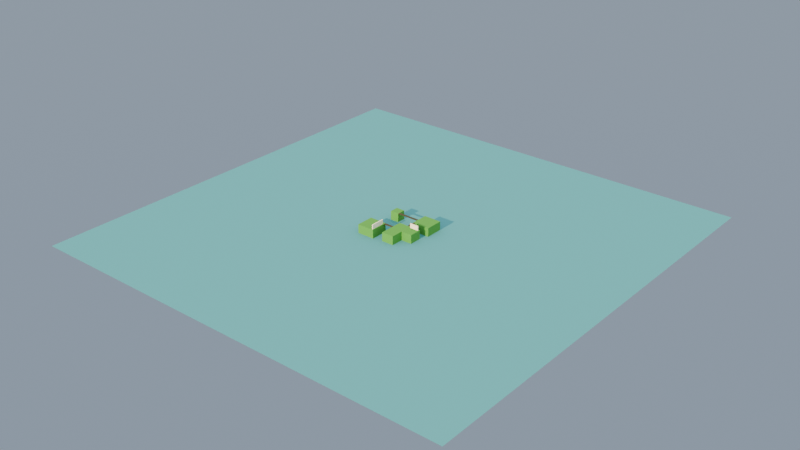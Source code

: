 # Source: map.blend  (saved by Blender 4.0.36; exported with 4.5.12 LTS)
import bpy
from mathutils import Matrix  # noqa: F401  (used for matrix-valued properties, if any)

bpy.ops.wm.read_factory_settings(use_empty=True)
scene = bpy.context.scene
scene.name = 'Scene'

# ---- collections
col_collection = bpy.data.collections.new('Collection'); scene.collection.children.link(col_collection)

# ---- materials (node trees are filled in below, after node groups)
mat_water = bpy.data.materials.new('Water')
mat_water.use_transparent_shadow = False
mat_ground = bpy.data.materials.new('Ground')
mat_ground.use_transparent_shadow = False
mat_material_001 = bpy.data.materials.new('Material.001')
mat_material_001.use_transparent_shadow = False

# ---- material node trees
mat_water.use_nodes = True; mat_water.node_tree.nodes.clear()
_N = mat_water.node_tree.nodes; _L = mat_water.node_tree.links
n0 = _N.new('ShaderNodeBsdfPrincipled'); n0.name = 'Principled BSDF'; n0.location = (10, 300)
n0.inputs[0].default_value = (0.07178, 0.2941, 0.4383, 1.0)
n0.inputs[2].default_value = 0.0
n0.inputs[3].default_value = 1.0
n1 = _N.new('ShaderNodeOutputMaterial'); n1.name = 'Material Output'; n1.location = (300, 300)
_L.new(n0.outputs[0], n1.inputs[0])
n1.is_active_output = True
mat_ground.use_nodes = True; mat_ground.node_tree.nodes.clear()
_N = mat_ground.node_tree.nodes; _L = mat_ground.node_tree.links
n0 = _N.new('ShaderNodeBsdfPrincipled'); n0.name = 'Principled BSDF'; n0.location = (10, 300)
n0.inputs[0].default_value = (0.06113, 0.2767, 0.05125, 1.0)
n0.inputs[2].default_value = 1.0
n0.inputs[3].default_value = 1.45
n1 = _N.new('ShaderNodeOutputMaterial'); n1.name = 'Material Output'; n1.location = (300, 300)
_L.new(n0.outputs[0], n1.inputs[0])
n1.is_active_output = True
mat_material_001.use_nodes = True; mat_material_001.node_tree.nodes.clear()
_N = mat_material_001.node_tree.nodes; _L = mat_material_001.node_tree.links
n0 = _N.new('ShaderNodeBsdfPrincipled'); n0.name = 'Principled BSDF'; n0.location = (10, 300)
n0.inputs[0].default_value = (0.04217, 0.03922, 0.02707, 1.0)
n0.inputs[2].default_value = 1.0
n0.inputs[3].default_value = 1.45
n1 = _N.new('ShaderNodeOutputMaterial'); n1.name = 'Material Output'; n1.location = (300, 300)
_L.new(n0.outputs[0], n1.inputs[0])
n1.is_active_output = True

# ---- world
world_real_sky = bpy.data.worlds.new('Real Sky'); scene.world = world_real_sky
world_real_sky.use_nodes = True; world_real_sky.node_tree.nodes.clear()
_N = world_real_sky.node_tree.nodes; _L = world_real_sky.node_tree.links
n0 = _N.new('NodeFrame'); n0.name = 'Frame.003'; n0.location = (-1050, 650)
n0.label = 'Sun Disk'
n0.width = 560
n1 = _N.new('NodeFrame'); n1.name = 'Frame.002'; n1.location = (-1050, 90)
n1.label = 'Sky'
n1.width = 840
n2 = _N.new('NodeFrame'); n2.name = 'Frame.004'; n2.location = (-470, 330)
n2.label = 'Mist'
n2.width = 570
n3 = _N.new('NodeFrame'); n3.name = 'Frame.001'; n3.location = (-1050, -330)
n3.label = 'Ground'
n3.width = 380
n4 = _N.new('NodeFrame'); n4.name = 'Frame'; n4.location = (-1050, -570)
n4.label = 'Turbidity Disk'
n4.width = 840
n5 = _N.new('ShaderNodeTexCoord'); n5.name = 'Texture Coordinate.001'; n5.location = (-1240, 80)
n6 = _N.new('ShaderNodeMath'); n6.name = 'Math.001'; n6.location = (390, -350)
n6.operation = 'MULTIPLY'
n7 = _N.new('ShaderNodeNormal'); n7.name = 'nor'; n7.location = (30, -350)
n8 = _N.new('ShaderNodeLightPath'); n8.name = 'Light Path'; n8.location = (30, -30)
n9 = _N.new('ShaderNodeMath'); n9.name = 'great'; n9.location = (210, -350)
n9.operation = 'GREATER_THAN'
n9.inputs[1].default_value = 1.0
n10 = _N.new('ShaderNodeMapping'); n10.name = 'albedo'; n10.location = (30, -30)
n10.inputs[1].default_value = (0.0, 0.0, -0.17)
n11 = _N.new('ShaderNodeNormal'); n11.name = 'Normal'; n11.location = (210, -30)
n12 = _N.new('ShaderNodeValToRGB'); n12.name = 'sky'; n12.location = (390, -30)
n12.label = 'Sky'
n12.color_ramp.interpolation = 'B_SPLINE'
while len(n12.color_ramp.elements) > 1: n12.color_ramp.elements.remove(n12.color_ramp.elements[-1])
n12.color_ramp.elements[0].position = 0.0; n12.color_ramp.elements[0].color = (2.0, 1.389, 0.6969, 2.0)
_e = n12.color_ramp.elements.new(0.3); _e.color = (0.083, 0.528, 1.0, 1.0)
_e = n12.color_ramp.elements.new(1.0); _e.color = (0.023, 0.08, 0.38, 1.0)
n13 = _N.new('ShaderNodeMath'); n13.name = 'Math.002'; n13.location = (210, -30)
n13.inputs[1].default_value = 1.0
n14 = _N.new('ShaderNodeHueSaturation'); n14.name = 'Hue Saturation Value'; n14.location = (390, -30)
n15 = _N.new('ShaderNodeMath'); n15.name = 'mist_mul'; n15.location = (30, -30)
n15.operation = 'MULTIPLY'
n15.inputs[1].default_value = -0.11
n16 = _N.new('ShaderNodeMix'); n16.name = 'mist'; n16.location = (670, -30)
n16.label = 'Mist'
n16.data_type = 'RGBA'
n16.inputs[0].default_value = 0.033
n16.inputs[7].default_value = (1.0, 1.0, 1.0, 1.0)
n17 = _N.new('ShaderNodeMath'); n17.name = 'Math.004'; n17.location = (210, -30)
n17.operation = 'POWER'
n17.inputs[1].default_value = 0.01
n18 = _N.new('ShaderNodeNormal'); n18.name = 'Normal.002'; n18.location = (30, -30)
n19 = _N.new('ShaderNodeMixShader'); n19.name = 'Mix Shader.001'; n19.location = (320, 80)
n20 = _N.new('ShaderNodeMixShader'); n20.name = 'Mix Shader.002'; n20.location = (500, 80)
n21 = _N.new('ShaderNodeMixShader'); n21.name = 'Mix Shader'; n21.location = (680, 80)
n22 = _N.new('ShaderNodeOutputWorld'); n22.name = 'World Output'; n22.location = (860, 80)
n23 = _N.new('ShaderNodeBackground'); n23.name = 'back_glow'; n23.location = (140, -40)
n23.label = 'Glow'
n23.inputs[0].default_value = (1.0, 0.6947, 0.3484, 1.0)
n23.inputs[1].default_value = 454.5
n24 = _N.new('ShaderNodeBackground'); n24.name = 'back_ground'; n24.location = (320, -40)
n24.label = 'Ground'
n24.inputs[0].default_value = (0.2307, 0.2874, 0.3613, 1.0)
n24.inputs[1].default_value = 75.88
n25 = _N.new('ShaderNodeBackground'); n25.name = 'back_sun'; n25.location = (500, -40)
n25.label = 'Sun Intensity'
n25.inputs[0].default_value = (1.0, 0.6947, 0.3484, 1.0)
n25.inputs[1].default_value = 1.016e+04
n26 = _N.new('ShaderNodeBackground'); n26.name = 'back_sky'; n26.location = (140, 80)
n26.label = 'Sky Intensity'
n26.inputs[1].default_value = 83.15
n27 = _N.new('ShaderNodeRGBCurve'); n27.name = 'RGB Curves'; n27.location = (390, -30)
_c = n27.mapping.curves[3]
while len(_c.points) > 2: _c.points.remove(_c.points[-1])
_c.points[0].location = (0.0, 0.0); _c.points[0].handle_type = 'AUTO'
_c.points[1].location = (0.5, 0.25); _c.points[1].handle_type = 'AUTO'
_p = _c.points.new(1.0, 1.0); _p.handle_type = 'AUTO'
n27.mapping.update()
n28 = _N.new('ShaderNodeMath'); n28.name = 'glow_pow'; n28.location = (210, -110)
n28.operation = 'POWER'
n28.inputs[1].default_value = 780.5
n29 = _N.new('ShaderNodeNormal'); n29.name = 'nor_glow'; n29.location = (30, -110)
n30 = _N.new('ShaderNodeMath'); n30.name = 'glow_mul'; n30.location = (670, -110)
n30.operation = 'MULTIPLY'
n30.inputs[1].default_value = 0.149
n6.parent = n0
n7.parent = n0
n8.parent = n0
n9.parent = n0
n10.parent = n1
n11.parent = n1
n12.parent = n1
n13.parent = n2
n14.parent = n2
n15.parent = n2
n16.parent = n1
n17.parent = n3
n18.parent = n3
n27.parent = n4
n28.parent = n4
n29.parent = n4
n30.parent = n4
_L.new(n12.outputs[0], n16.inputs[6])
_L.new(n11.outputs[1], n12.inputs[0])
_L.new(n10.outputs[0], n11.inputs[0])
_L.new(n5.outputs[1], n7.inputs[0])
_L.new(n7.outputs[1], n9.inputs[0])
_L.new(n9.outputs[0], n6.inputs[0])
_L.new(n6.outputs[0], n21.inputs[0])
_L.new(n25.outputs[0], n21.inputs[2])
_L.new(n5.outputs[1], n29.inputs[0])
_L.new(n29.outputs[1], n28.inputs[0])
_L.new(n23.outputs[0], n19.inputs[2])
_L.new(n5.outputs[1], n18.inputs[0])
_L.new(n18.outputs[1], n17.inputs[0])
_L.new(n17.outputs[0], n20.inputs[0])
_L.new(n19.outputs[0], n20.inputs[1])
_L.new(n24.outputs[0], n20.inputs[2])
_L.new(n20.outputs[0], n21.inputs[1])
_L.new(n26.outputs[0], n19.inputs[1])
_L.new(n5.outputs[1], n10.inputs[0])
_L.new(n21.outputs[0], n22.inputs[0])
_L.new(n28.outputs[0], n27.inputs[1])
_L.new(n27.outputs[0], n30.inputs[0])
_L.new(n30.outputs[0], n19.inputs[0])
_L.new(n8.outputs[0], n6.inputs[1])
_L.new(n11.outputs[1], n15.inputs[0])
_L.new(n15.outputs[0], n13.inputs[0])
_L.new(n13.outputs[0], n14.inputs[2])
_L.new(n16.outputs[2], n14.inputs[4])
_L.new(n14.outputs[0], n26.inputs[0])
n22.is_active_output = True
world_real_sky.color = (0.05088, 0.05088, 0.05088)
world_real_sky.use_sun_shadow = False
world_real_sky.sun_shadow_jitter_overblur = 0.0
world_real_sky.cycles.sampling_method = 'MANUAL'

# ---- lights
light_sun = bpy.data.lights.new('Sun', 'SUN')
light_sun.color = (1.0, 0.6947, 0.3484)
light_sun.transmission_factor = 0.0
light_sun.angle = 0.009459
light_sun.energy = 559.7

# ---- meshes
me_plane = bpy.data.meshes.new('Plane')
me_plane.from_pydata([(-1.0, -1.0, 0.0), (1.0, -1.0, 0.0), (-1.0, 1.0, 0.0), (1.0, 1.0, 0.0)], [], [(0, 1, 3, 2)])
_uv = me_plane.uv_layers.new(name='UVMap')
_uv.uv.foreach_set('vector', [0.0, 0.0, 1.0, 0.0, 1.0, 1.0, 0.0, 1.0])
me_plane.materials.append(mat_water)
me_plane.update()
me_cube_004 = bpy.data.meshes.new('Cube.004')
me_cube_004.from_pydata([(-1.0, -1.0, -1.0), (-1.0, -1.0, 1.0), (-1.0, 1.0, -1.0), (-1.0, 1.0, 1.0), (1.0, -1.0, -1.0), (1.0, -1.0, 1.0), (1.0, 1.0, -1.0), (1.0, 1.0, 1.0), (-0.4, 3.5, -1.0), (-0.4, 3.5, 1.0), (-0.4, 4.5, -1.0), (-0.4, 4.5, 1.0), (0.6, 3.5, -1.0), (0.6, 3.5, 1.0), (0.6, 4.5, -1.0), (0.6, 4.5, 1.0), (3.1, 2.9, -1.0), (3.1, 2.9, 1.0), (3.1, 4.9, -1.0), (3.1, 4.9, 1.0), (5.1, 2.9, -1.0), (5.1, 2.9, 1.0), (5.1, 4.9, -1.0), (5.1, 4.9, 1.0), (2.07, 0.6, -1.0), (2.07, 0.6, 1.0), (2.07, 2.0, -1.0), (2.07, 2.0, 1.0), (4.73, 0.6, -1.0), (4.73, 0.6, 1.0), (4.73, 2.0, -1.0), (4.73, 2.0, 1.0), (2.07, -0.8, -1.0), (2.07, -0.8, 1.0), (2.07, 0.6, -1.0), (2.07, 0.6, 1.0), (3.47, -0.8, -1.0), (3.47, -0.8, 1.0), (3.47, 0.6, -1.0), (3.47, 0.6, 1.0)], [], [(0, 1, 3, 2), (2, 3, 7, 6), (6, 7, 5, 4), (4, 5, 1, 0), (2, 6, 4, 0), (7, 3, 1, 5), (8, 9, 11, 10), (10, 11, 15, 14), (14, 15, 13, 12), (12, 13, 9, 8), (10, 14, 12, 8), (15, 11, 9, 13), (16, 17, 19, 18), (18, 19, 23, 22), (22, 23, 21, 20), (20, 21, 17, 16), (18, 22, 20, 16), (23, 19, 17, 21), (24, 25, 27, 26), (26, 27, 31, 30), (30, 31, 29, 28), (28, 29, 25, 24), (26, 30, 28, 24), (31, 27, 25, 29), (32, 33, 35, 34), (34, 35, 39, 38), (38, 39, 37, 36), (36, 37, 33, 32), (34, 38, 36, 32), (39, 35, 33, 37)])
_uv = me_cube_004.uv_layers.new(name='UVMap')
_uv.uv.foreach_set('vector', [0.375, 0.0, 0.625, 0.0, 0.625, 0.25, 0.375, 0.25, 0.375, 0.25, 0.625, 0.25, 0.625, 0.5, 0.375, 0.5, 0.375, 0.5, 0.625, 0.5, 0.625, 0.75, 0.375, 0.75, 0.375, 0.75, 0.625, 0.75, 0.625, 1.0, 0.375, 1.0, 0.125, 0.5, 0.375, 0.5, 0.375, 0.75, 0.125, 0.75, 0.625, 0.5, 0.875, 0.5, 0.875, 0.75, 0.625, 0.75, 0.375, 0.0, 0.625, 0.0, 0.625, 0.25, 0.375, 0.25, 0.375, 0.25, 0.625, 0.25, 0.625, 0.5, 0.375, 0.5, 0.375, 0.5, 0.625, 0.5, 0.625, 0.75, 0.375, 0.75, 0.375, 0.75, 0.625, 0.75, 0.625, 1.0, 0.375, 1.0, 0.125, 0.5, 0.375, 0.5, 0.375, 0.75, 0.125, 0.75, 0.625, 0.5, 0.875, 0.5, 0.875, 0.75, 0.625, 0.75, 0.375, 0.0, 0.625, 0.0, 0.625, 0.25, 0.375, 0.25, 0.375, 0.25, 0.625, 0.25, 0.625, 0.5, 0.375, 0.5, 0.375, 0.5, 0.625, 0.5, 0.625, 0.75, 0.375, 0.75, 0.375, 0.75, 0.625, 0.75, 0.625, 1.0, 0.375, 1.0, 0.125, 0.5, 0.375, 0.5, 0.375, 0.75, 0.125, 0.75, 0.625, 0.5, 0.875, 0.5, 0.875, 0.75, 0.625, 0.75, 0.375, 0.0, 0.625, 0.0, 0.625, 0.25, 0.375, 0.25, 0.375, 0.25, 0.625, 0.25, 0.625, 0.5, 0.375, 0.5, 0.375, 0.5, 0.625, 0.5, 0.625, 0.75, 0.375, 0.75, 0.375, 0.75, 0.625, 0.75, 0.625, 1.0, 0.375, 1.0, 0.125, 0.5, 0.375, 0.5, 0.375, 0.75, 0.125, 0.75, 0.625, 0.5, 0.875, 0.5, 0.875, 0.75, 0.625, 0.75, 0.375, 0.0, 0.625, 0.0, 0.625, 0.25, 0.375, 0.25, 0.375, 0.25, 0.625, 0.25, 0.625, 0.5, 0.375, 0.5, 0.375, 0.5, 0.625, 0.5, 0.625, 0.75, 0.375, 0.75, 0.375, 0.75, 0.625, 0.75, 0.625, 1.0, 0.375, 1.0, 0.125, 0.5, 0.375, 0.5, 0.375, 0.75, 0.125, 0.75, 0.625, 0.5, 0.875, 0.5, 0.875, 0.75, 0.625, 0.75])
me_cube_004.materials.append(mat_ground)
me_cube_004.update()
me_plane_002 = bpy.data.meshes.new('Plane.002')
me_plane_002.from_pydata([(-1.0, -1.0, 0.0), (1.0, -1.0, 0.0), (-1.0, 1.0, 0.0), (1.0, 1.0, 0.0), (2.333, 17.67, 0.0), (2.333, 1.0, 0.0), (3.0, 17.67, 0.0), (3.0, 1.0, 0.0), (-3.889, 15.0, 0.0), (-3.889, 7.867, 0.0), (-3.222, 15.0, 0.0), (-3.222, 7.867, 0.0)], [], [(0, 1, 3, 2), (4, 5, 7, 6), (8, 9, 11, 10)])
_uv = me_plane_002.uv_layers.new(name='UVMap')
_uv.uv.foreach_set('vector', [0.0, 0.0, 1.0, 0.0, 1.0, 1.0, 0.0, 1.0, 0.0, 0.0, 1.0, 0.0, 1.0, 1.0, 0.0, 1.0, 0.0, 0.0, 1.0, 0.0, 1.0, 1.0, 0.0, 1.0])
me_plane_002.materials.append(mat_material_001)
me_plane_002.update()
me_cube_001 = bpy.data.meshes.new('Cube.001')
me_cube_001.from_pydata([(-1.0, -1.0, -1.0), (-1.0, -1.0, 1.0), (-1.0, 1.0, -1.0), (-1.0, 1.0, 1.0), (1.0, -1.0, -1.0), (1.0, -1.0, 1.0), (1.0, 1.0, -1.0), (1.0, 1.0, 1.0), (-2.375, 55.4, -1.0), (-2.375, 55.4, 1.0), (-2.5, 55.4, -1.0), (-2.5, 55.4, 1.0), (-2.375, 75.4, -1.0), (-2.375, 75.4, 1.0), (-2.5, 75.4, -1.0), (-2.5, 75.4, 1.0)], [], [(0, 1, 3, 2), (2, 3, 7, 6), (6, 7, 5, 4), (4, 5, 1, 0), (2, 6, 4, 0), (7, 3, 1, 5), (8, 9, 11, 10), (10, 11, 15, 14), (14, 15, 13, 12), (12, 13, 9, 8), (10, 14, 12, 8), (15, 11, 9, 13)])
_uv = me_cube_001.uv_layers.new(name='UVMap')
_uv.uv.foreach_set('vector', [0.375, 0.0, 0.625, 0.0, 0.625, 0.25, 0.375, 0.25, 0.375, 0.25, 0.625, 0.25, 0.625, 0.5, 0.375, 0.5, 0.375, 0.5, 0.625, 0.5, 0.625, 0.75, 0.375, 0.75, 0.375, 0.75, 0.625, 0.75, 0.625, 1.0, 0.375, 1.0, 0.125, 0.5, 0.375, 0.5, 0.375, 0.75, 0.125, 0.75, 0.625, 0.5, 0.875, 0.5, 0.875, 0.75, 0.625, 0.75, 0.375, 0.0, 0.625, 0.0, 0.625, 0.25, 0.375, 0.25, 0.375, 0.25, 0.625, 0.25, 0.625, 0.5, 0.375, 0.5, 0.375, 0.5, 0.625, 0.5, 0.625, 0.75, 0.375, 0.75, 0.375, 0.75, 0.625, 0.75, 0.625, 1.0, 0.375, 1.0, 0.125, 0.5, 0.375, 0.5, 0.375, 0.75, 0.125, 0.75, 0.625, 0.5, 0.875, 0.5, 0.875, 0.75, 0.625, 0.75])
me_cube_001.update()

# ---- objects
ob_sun = bpy.data.objects.new('Sun', light_sun)
ob_sea_col = bpy.data.objects.new('Sea-col', me_plane)
ob_platforms_col = bpy.data.objects.new('Platforms-col', me_cube_004)
ob_bridges_col = bpy.data.objects.new('Bridges-col', me_plane_002)
ob_walls_col = bpy.data.objects.new('Walls-col', me_cube_001)

# ---- transforms, parenting, visibility, modifiers, constraints
ob_sun.location = (0.0, 0.0, 0.0)
ob_sun.rotation_euler = (1.186, 0.0, 0.0004472)
ob_sea_col.location = (0.0, 0.0, 0.0)
ob_sea_col.scale = (250.0, 250.0, 250.0)
ob_platforms_col.location = (-21.0, -20.0, 5.0)
ob_platforms_col.scale = (10.0, 10.0, 5.0)
ob_bridges_col.location = (11.5, 4.5, 10.0)
ob_bridges_col.rotation_euler = (0.0, -0.0, 1.571)
ob_bridges_col.scale = (4.5, 1.5, 1.0)
_m = ob_bridges_col.modifiers.new('Solidify', 'SOLIDIFY')
_m.thickness = 0.3
ob_walls_col.location = (-12.5, -21.0, 12.5)
ob_walls_col.rotation_euler = (0.0, -0.0, -1.571)
ob_walls_col.scale = (8.0, 0.5, 2.5)

# ---- collection membership
scene.collection.objects.link(ob_sun)
col_collection.objects.link(ob_sea_col)
col_collection.objects.link(ob_platforms_col)
col_collection.objects.link(ob_bridges_col)
col_collection.objects.link(ob_walls_col)

# ---- scene / render settings (as saved in the file)
scene.frame_start = 1; scene.frame_end = 250; scene.frame_set(2)
scene.render.engine = 'BLENDER_EEVEE_NEXT'
scene.cycles.sampling_pattern = 'TABULATED_SOBOL'
scene.view_settings.exposure = -6.0
bpy.context.view_layer.update()

# ---- added for rendering (the .blend has no active camera): camera
cam_auto = bpy.data.cameras.new('AutoCamera')
cam_auto.lens = 50.0
cam_auto.sensor_width = 36.0
cam_auto.clip_end = 11484.3
ob_auto_camera = bpy.data.objects.new('AutoCamera', cam_auto)
scene.collection.objects.link(ob_auto_camera)
ob_auto_camera.location = (654.38, -785.256, 531.004)
ob_auto_camera.rotation_euler = (1.09748, -7.21219e-08, 0.694738)
scene.camera = ob_auto_camera
bpy.context.view_layer.update()
